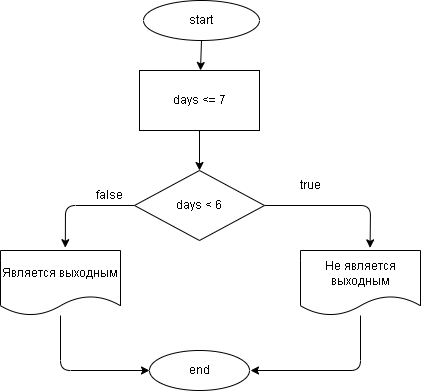

The diagram above was exported from draw.io. Its source (the exported page's mxGraphModel, read from the mxfile embedded in the PNG):
<mxGraphModel dx="1115" dy="561" grid="1" gridSize="10" guides="1" tooltips="1" connect="1" arrows="1" fold="1" page="1" pageScale="1" pageWidth="827" pageHeight="1169" math="0" shadow="0">
  <root>
    <mxCell id="0" />
    <mxCell id="1" parent="0" />
    <mxCell id="17" style="edgeStyle=none;html=1;exitX=0.5;exitY=1;exitDx=0;exitDy=0;" parent="1" source="2" target="3" edge="1">
      <mxGeometry relative="1" as="geometry" />
    </mxCell>
    <mxCell id="2" value="start" style="ellipse;whiteSpace=wrap;html=1;" parent="1" vertex="1">
      <mxGeometry x="303" y="10" width="116" height="40" as="geometry" />
    </mxCell>
    <mxCell id="15" style="edgeStyle=none;html=1;exitX=0.5;exitY=1;exitDx=0;exitDy=0;entryX=0.5;entryY=0;entryDx=0;entryDy=0;" parent="1" source="3" target="4" edge="1">
      <mxGeometry relative="1" as="geometry" />
    </mxCell>
    <mxCell id="3" value="days &amp;lt;= 7" style="rounded=0;whiteSpace=wrap;html=1;" parent="1" vertex="1">
      <mxGeometry x="299" y="80" width="120" height="60" as="geometry" />
    </mxCell>
    <mxCell id="7" style="edgeStyle=none;html=1;entryX=0.438;entryY=-0.056;entryDx=0;entryDy=0;entryPerimeter=0;" parent="1" source="4" edge="1">
      <mxGeometry relative="1" as="geometry">
        <Array as="points">
          <mxPoint x="225" y="215" />
        </Array>
        <mxPoint x="224.808" y="257.20000000000005" as="targetPoint" />
      </mxGeometry>
    </mxCell>
    <mxCell id="23" style="edgeStyle=none;html=1;entryX=0.58;entryY=-0.04;entryDx=0;entryDy=0;entryPerimeter=0;" parent="1" source="4" target="20" edge="1">
      <mxGeometry relative="1" as="geometry">
        <Array as="points">
          <mxPoint x="530" y="215" />
        </Array>
      </mxGeometry>
    </mxCell>
    <mxCell id="4" value="days &amp;lt; 6" style="rhombus;whiteSpace=wrap;html=1;" parent="1" vertex="1">
      <mxGeometry x="294" y="180" width="130" height="70" as="geometry" />
    </mxCell>
    <mxCell id="8" value="false" style="text;html=1;strokeColor=none;fillColor=none;align=center;verticalAlign=middle;whiteSpace=wrap;rounded=0;" parent="1" vertex="1">
      <mxGeometry x="239" y="190" width="60" height="30" as="geometry" />
    </mxCell>
    <mxCell id="10" value="end" style="ellipse;whiteSpace=wrap;html=1;" parent="1" vertex="1">
      <mxGeometry x="309" y="360" width="100" height="40" as="geometry" />
    </mxCell>
    <mxCell id="12" value="true" style="text;html=1;strokeColor=none;fillColor=none;align=center;verticalAlign=middle;whiteSpace=wrap;rounded=0;" parent="1" vertex="1">
      <mxGeometry x="440" y="180" width="60" height="30" as="geometry" />
    </mxCell>
    <mxCell id="26" style="edgeStyle=none;html=1;" parent="1" source="20" edge="1">
      <mxGeometry relative="1" as="geometry">
        <mxPoint x="410" y="380" as="targetPoint" />
        <Array as="points">
          <mxPoint x="520" y="380" />
        </Array>
      </mxGeometry>
    </mxCell>
    <mxCell id="20" value="Не является выходным" style="shape=document;whiteSpace=wrap;html=1;boundedLbl=1;" parent="1" vertex="1">
      <mxGeometry x="460" y="260" width="120" height="65" as="geometry" />
    </mxCell>
    <mxCell id="25" style="edgeStyle=none;html=1;entryX=0;entryY=0.5;entryDx=0;entryDy=0;" parent="1" source="21" target="10" edge="1">
      <mxGeometry relative="1" as="geometry">
        <Array as="points">
          <mxPoint x="220" y="380" />
        </Array>
      </mxGeometry>
    </mxCell>
    <mxCell id="21" value="Является выходным" style="shape=document;whiteSpace=wrap;html=1;boundedLbl=1;" parent="1" vertex="1">
      <mxGeometry x="160" y="260" width="120" height="65" as="geometry" />
    </mxCell>
  </root>
</mxGraphModel>